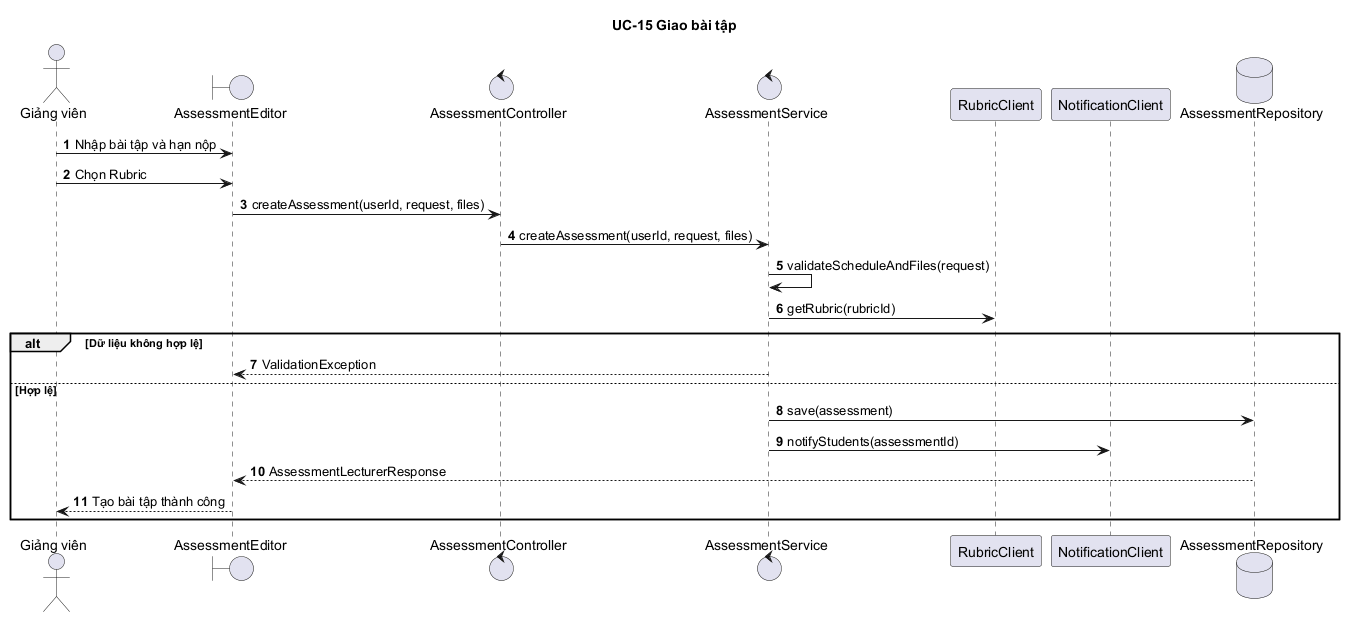

The diagram above was rendered by PlantUML. Its source (embedded in the PNG):
@startuml
autonumber
title UC-15 Giao bài tập
actor "Giảng viên" as GV
boundary "AssessmentEditor" as UI
control "AssessmentController" as C
control "AssessmentService" as S
participant "RubricClient" as RC
participant "NotificationClient" as NC
database "AssessmentRepository" as DB
GV -> UI : Nhập bài tập và hạn nộp
GV -> UI : Chọn Rubric
UI -> C : createAssessment(userId, request, files)
C -> S : createAssessment(userId, request, files)
S -> S : validateScheduleAndFiles(request)
S -> RC : getRubric(rubricId)
alt Dữ liệu không hợp lệ
  S --> UI : ValidationException
else Hợp lệ
  S -> DB : save(assessment)
  S -> NC : notifyStudents(assessmentId)
  DB --> UI : AssessmentLecturerResponse
  UI --> GV : Tạo bài tập thành công
end
@enduml